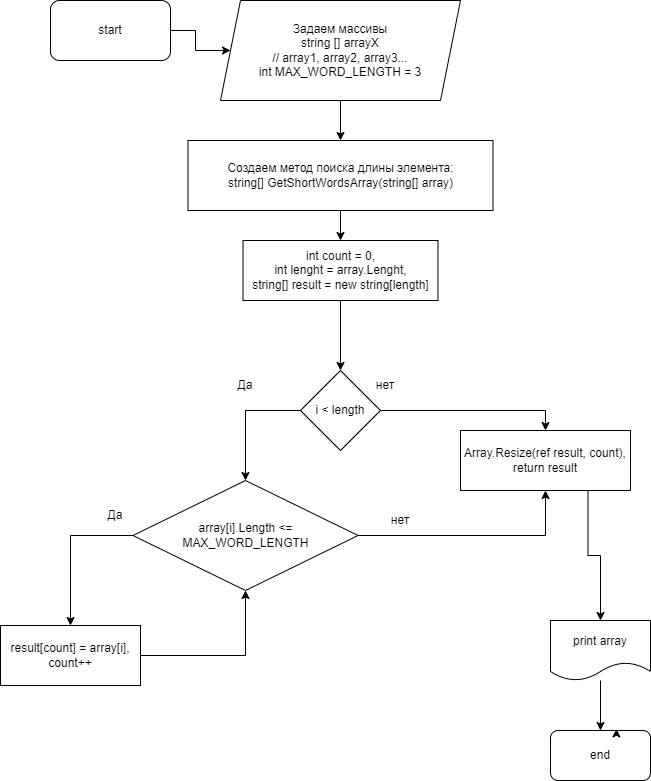

The diagram above was exported from draw.io. Its source (the exported page's mxGraphModel, read from the mxfile embedded in the PNG):
<mxGraphModel dx="1518" dy="899" grid="1" gridSize="10" guides="1" tooltips="1" connect="1" arrows="1" fold="1" page="1" pageScale="1" pageWidth="850" pageHeight="1100" math="0" shadow="0">
  <root>
    <mxCell id="0" />
    <mxCell id="1" parent="0" />
    <mxCell id="mQRL9LiCoOlXQhNbDVg7-4" value="" style="edgeStyle=orthogonalEdgeStyle;rounded=0;orthogonalLoop=1;jettySize=auto;html=1;" parent="1" source="mQRL9LiCoOlXQhNbDVg7-1" target="mQRL9LiCoOlXQhNbDVg7-2" edge="1">
      <mxGeometry relative="1" as="geometry" />
    </mxCell>
    <mxCell id="mQRL9LiCoOlXQhNbDVg7-1" value="start" style="rounded=1;whiteSpace=wrap;html=1;" parent="1" vertex="1">
      <mxGeometry x="130" y="30" width="120" height="60" as="geometry" />
    </mxCell>
    <mxCell id="mQRL9LiCoOlXQhNbDVg7-15" value="" style="edgeStyle=orthogonalEdgeStyle;rounded=0;orthogonalLoop=1;jettySize=auto;html=1;" parent="1" source="mQRL9LiCoOlXQhNbDVg7-2" target="mQRL9LiCoOlXQhNbDVg7-14" edge="1">
      <mxGeometry relative="1" as="geometry" />
    </mxCell>
    <mxCell id="mQRL9LiCoOlXQhNbDVg7-2" value="Задаем массивы &lt;br&gt;string [] arrayX &lt;br&gt;// array1, array2, array3...&lt;br&gt;int MAX_WORD_LENGTH = 3" style="shape=parallelogram;perimeter=parallelogramPerimeter;whiteSpace=wrap;html=1;fixedSize=1;" parent="1" vertex="1">
      <mxGeometry x="300" y="30" width="240" height="100" as="geometry" />
    </mxCell>
    <mxCell id="CTxrson4cZRepvnWHc3C-2" value="" style="edgeStyle=orthogonalEdgeStyle;rounded=0;orthogonalLoop=1;jettySize=auto;html=1;" edge="1" parent="1" source="mQRL9LiCoOlXQhNbDVg7-14" target="CTxrson4cZRepvnWHc3C-1">
      <mxGeometry relative="1" as="geometry" />
    </mxCell>
    <mxCell id="mQRL9LiCoOlXQhNbDVg7-14" value="Создаем метод поиска длины элемента:&lt;br&gt;string[] GetShortWordsArray(string[] array)" style="whiteSpace=wrap;html=1;" parent="1" vertex="1">
      <mxGeometry x="267.5" y="170" width="305" height="70" as="geometry" />
    </mxCell>
    <mxCell id="CTxrson4cZRepvnWHc3C-38" style="edgeStyle=orthogonalEdgeStyle;rounded=0;orthogonalLoop=1;jettySize=auto;html=1;entryX=0.5;entryY=0;entryDx=0;entryDy=0;" edge="1" parent="1" source="mQRL9LiCoOlXQhNbDVg7-28" target="mQRL9LiCoOlXQhNbDVg7-30">
      <mxGeometry relative="1" as="geometry" />
    </mxCell>
    <mxCell id="mQRL9LiCoOlXQhNbDVg7-28" value="print array" style="shape=document;whiteSpace=wrap;html=1;boundedLbl=1;" parent="1" vertex="1">
      <mxGeometry x="630" y="650" width="100" height="60" as="geometry" />
    </mxCell>
    <mxCell id="mQRL9LiCoOlXQhNbDVg7-30" value="end" style="rounded=1;whiteSpace=wrap;html=1;" parent="1" vertex="1">
      <mxGeometry x="630" y="760" width="100" height="50" as="geometry" />
    </mxCell>
    <mxCell id="CTxrson4cZRepvnWHc3C-4" value="" style="edgeStyle=orthogonalEdgeStyle;rounded=0;orthogonalLoop=1;jettySize=auto;html=1;" edge="1" parent="1" source="CTxrson4cZRepvnWHc3C-1" target="CTxrson4cZRepvnWHc3C-3">
      <mxGeometry relative="1" as="geometry" />
    </mxCell>
    <mxCell id="CTxrson4cZRepvnWHc3C-1" value="int count = 0,&lt;br&gt;int lenght = array.Lenght,&lt;br&gt;string[] result = new string[length]" style="whiteSpace=wrap;html=1;" vertex="1" parent="1">
      <mxGeometry x="322.5" y="270" width="195" height="60" as="geometry" />
    </mxCell>
    <mxCell id="CTxrson4cZRepvnWHc3C-12" value="" style="edgeStyle=orthogonalEdgeStyle;rounded=0;orthogonalLoop=1;jettySize=auto;html=1;entryX=0.5;entryY=0;entryDx=0;entryDy=0;" edge="1" parent="1" source="CTxrson4cZRepvnWHc3C-3" target="CTxrson4cZRepvnWHc3C-28">
      <mxGeometry relative="1" as="geometry">
        <mxPoint x="620" y="440" as="targetPoint" />
      </mxGeometry>
    </mxCell>
    <mxCell id="CTxrson4cZRepvnWHc3C-14" style="edgeStyle=orthogonalEdgeStyle;rounded=0;orthogonalLoop=1;jettySize=auto;html=1;exitX=0;exitY=0.5;exitDx=0;exitDy=0;entryX=0.5;entryY=0;entryDx=0;entryDy=0;" edge="1" parent="1" source="CTxrson4cZRepvnWHc3C-3" target="CTxrson4cZRepvnWHc3C-10">
      <mxGeometry relative="1" as="geometry">
        <mxPoint x="280" y="440" as="targetPoint" />
      </mxGeometry>
    </mxCell>
    <mxCell id="CTxrson4cZRepvnWHc3C-3" value="i &amp;lt; length" style="rhombus;whiteSpace=wrap;html=1;" vertex="1" parent="1">
      <mxGeometry x="380" y="400" width="80" height="80" as="geometry" />
    </mxCell>
    <mxCell id="CTxrson4cZRepvnWHc3C-7" value="Да" style="text;html=1;strokeColor=none;fillColor=none;align=center;verticalAlign=middle;whiteSpace=wrap;rounded=0;" vertex="1" parent="1">
      <mxGeometry x="300" y="400" width="50" height="30" as="geometry" />
    </mxCell>
    <mxCell id="CTxrson4cZRepvnWHc3C-8" value="нет" style="text;html=1;strokeColor=none;fillColor=none;align=center;verticalAlign=middle;whiteSpace=wrap;rounded=0;" vertex="1" parent="1">
      <mxGeometry x="435" y="400" width="60" height="30" as="geometry" />
    </mxCell>
    <mxCell id="CTxrson4cZRepvnWHc3C-16" style="edgeStyle=orthogonalEdgeStyle;rounded=0;orthogonalLoop=1;jettySize=auto;html=1;exitX=1;exitY=0.5;exitDx=0;exitDy=0;entryX=0.5;entryY=1;entryDx=0;entryDy=0;" edge="1" parent="1" source="CTxrson4cZRepvnWHc3C-10" target="CTxrson4cZRepvnWHc3C-28">
      <mxGeometry relative="1" as="geometry">
        <mxPoint x="610" y="565" as="targetPoint" />
      </mxGeometry>
    </mxCell>
    <mxCell id="CTxrson4cZRepvnWHc3C-27" style="edgeStyle=orthogonalEdgeStyle;rounded=0;orthogonalLoop=1;jettySize=auto;html=1;exitX=0;exitY=0.5;exitDx=0;exitDy=0;entryX=0.5;entryY=0;entryDx=0;entryDy=0;" edge="1" parent="1" source="CTxrson4cZRepvnWHc3C-10" target="CTxrson4cZRepvnWHc3C-23">
      <mxGeometry relative="1" as="geometry">
        <mxPoint x="141" y="565" as="targetPoint" />
      </mxGeometry>
    </mxCell>
    <mxCell id="CTxrson4cZRepvnWHc3C-10" value="array[i].Length &amp;lt;= MAX_WORD_LENGTH" style="rhombus;whiteSpace=wrap;html=1;" vertex="1" parent="1">
      <mxGeometry x="212.5" y="510" width="225" height="110" as="geometry" />
    </mxCell>
    <mxCell id="CTxrson4cZRepvnWHc3C-19" value="Да" style="text;html=1;strokeColor=none;fillColor=none;align=center;verticalAlign=middle;whiteSpace=wrap;rounded=0;" vertex="1" parent="1">
      <mxGeometry x="170" y="530" width="50" height="30" as="geometry" />
    </mxCell>
    <mxCell id="CTxrson4cZRepvnWHc3C-20" value="нет" style="text;html=1;strokeColor=none;fillColor=none;align=center;verticalAlign=middle;whiteSpace=wrap;rounded=0;" vertex="1" parent="1">
      <mxGeometry x="450" y="535" width="60" height="30" as="geometry" />
    </mxCell>
    <mxCell id="CTxrson4cZRepvnWHc3C-32" style="edgeStyle=orthogonalEdgeStyle;rounded=0;orthogonalLoop=1;jettySize=auto;html=1;exitX=1;exitY=0.5;exitDx=0;exitDy=0;entryX=0.5;entryY=1;entryDx=0;entryDy=0;" edge="1" parent="1" source="CTxrson4cZRepvnWHc3C-23" target="CTxrson4cZRepvnWHc3C-10">
      <mxGeometry relative="1" as="geometry">
        <mxPoint x="330" y="685" as="targetPoint" />
      </mxGeometry>
    </mxCell>
    <mxCell id="CTxrson4cZRepvnWHc3C-23" value="result[count] = array[i],&lt;br&gt;count++" style="rounded=0;whiteSpace=wrap;html=1;" vertex="1" parent="1">
      <mxGeometry x="80" y="655" width="140" height="60" as="geometry" />
    </mxCell>
    <mxCell id="CTxrson4cZRepvnWHc3C-36" style="edgeStyle=orthogonalEdgeStyle;rounded=0;orthogonalLoop=1;jettySize=auto;html=1;exitX=0.75;exitY=1;exitDx=0;exitDy=0;" edge="1" parent="1" source="CTxrson4cZRepvnWHc3C-28" target="mQRL9LiCoOlXQhNbDVg7-28">
      <mxGeometry relative="1" as="geometry" />
    </mxCell>
    <mxCell id="CTxrson4cZRepvnWHc3C-28" value="&lt;div&gt;Array.Resize(ref result, count),&lt;/div&gt;&lt;div&gt;&lt;span style=&quot;&quot;&gt;&#09;&#09;&#09;&lt;/span&gt;&lt;/div&gt;&lt;div&gt;&lt;span style=&quot;&quot;&gt;&#09;&#09;&#09;&lt;/span&gt;return result&lt;/div&gt;" style="rounded=0;whiteSpace=wrap;html=1;" vertex="1" parent="1">
      <mxGeometry x="540" y="460" width="170" height="60" as="geometry" />
    </mxCell>
    <mxCell id="CTxrson4cZRepvnWHc3C-37" style="edgeStyle=orthogonalEdgeStyle;rounded=0;orthogonalLoop=1;jettySize=auto;html=1;exitX=0.5;exitY=0;exitDx=0;exitDy=0;entryX=0.659;entryY=-0.033;entryDx=0;entryDy=0;entryPerimeter=0;" edge="1" parent="1" source="mQRL9LiCoOlXQhNbDVg7-30" target="mQRL9LiCoOlXQhNbDVg7-30">
      <mxGeometry relative="1" as="geometry" />
    </mxCell>
  </root>
</mxGraphModel>